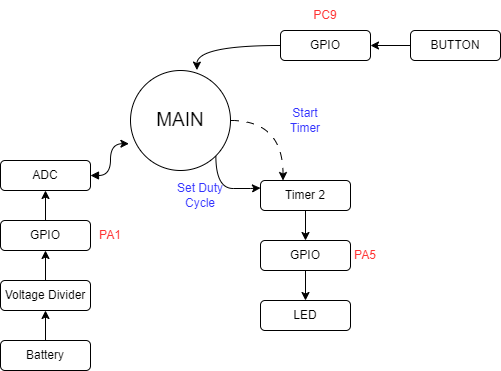

The diagram above was exported from draw.io. Its source (the exported page's mxGraphModel, read from the mxfile embedded in the PNG):
<mxGraphModel dx="1044" dy="527" grid="1" gridSize="10" guides="1" tooltips="1" connect="1" arrows="1" fold="1" page="1" pageScale="1" pageWidth="850" pageHeight="1100" math="0" shadow="0">
  <root>
    <mxCell id="0" />
    <mxCell id="1" parent="0" />
    <mxCell id="Zz5esTYqowe6TkcrZob7-5" style="edgeStyle=orthogonalEdgeStyle;rounded=0;orthogonalLoop=1;jettySize=auto;html=1;entryX=0.25;entryY=0;entryDx=0;entryDy=0;dashed=1;dashPattern=8 8;curved=1;" edge="1" parent="1" source="Zz5esTYqowe6TkcrZob7-1" target="Zz5esTYqowe6TkcrZob7-2">
      <mxGeometry relative="1" as="geometry" />
    </mxCell>
    <mxCell id="Zz5esTYqowe6TkcrZob7-1" value="&lt;font style=&quot;font-size: 19px;&quot;&gt;MAIN&lt;/font&gt;" style="ellipse;whiteSpace=wrap;html=1;aspect=fixed;" vertex="1" parent="1">
      <mxGeometry x="330" y="200" width="100" height="100" as="geometry" />
    </mxCell>
    <mxCell id="Zz5esTYqowe6TkcrZob7-9" style="edgeStyle=orthogonalEdgeStyle;rounded=0;orthogonalLoop=1;jettySize=auto;html=1;exitX=0.5;exitY=1;exitDx=0;exitDy=0;entryX=0.5;entryY=0;entryDx=0;entryDy=0;" edge="1" parent="1" source="Zz5esTYqowe6TkcrZob7-2" target="Zz5esTYqowe6TkcrZob7-7">
      <mxGeometry relative="1" as="geometry" />
    </mxCell>
    <mxCell id="Zz5esTYqowe6TkcrZob7-2" value="Timer 2" style="rounded=1;whiteSpace=wrap;html=1;" vertex="1" parent="1">
      <mxGeometry x="460" y="310" width="90" height="30" as="geometry" />
    </mxCell>
    <mxCell id="Zz5esTYqowe6TkcrZob7-6" style="edgeStyle=orthogonalEdgeStyle;rounded=0;orthogonalLoop=1;jettySize=auto;html=1;entryX=0;entryY=0.25;entryDx=0;entryDy=0;curved=1;exitX=1;exitY=1;exitDx=0;exitDy=0;" edge="1" parent="1" source="Zz5esTYqowe6TkcrZob7-1" target="Zz5esTYqowe6TkcrZob7-2">
      <mxGeometry relative="1" as="geometry">
        <mxPoint x="440" y="260" as="sourcePoint" />
        <mxPoint x="538" y="320" as="targetPoint" />
        <Array as="points">
          <mxPoint x="415" y="318" />
          <mxPoint x="450" y="318" />
        </Array>
      </mxGeometry>
    </mxCell>
    <mxCell id="Zz5esTYqowe6TkcrZob7-11" style="edgeStyle=orthogonalEdgeStyle;rounded=0;orthogonalLoop=1;jettySize=auto;html=1;exitX=0.5;exitY=1;exitDx=0;exitDy=0;" edge="1" parent="1" source="Zz5esTYqowe6TkcrZob7-7" target="Zz5esTYqowe6TkcrZob7-10">
      <mxGeometry relative="1" as="geometry" />
    </mxCell>
    <mxCell id="Zz5esTYqowe6TkcrZob7-7" value="GPIO" style="rounded=1;whiteSpace=wrap;html=1;" vertex="1" parent="1">
      <mxGeometry x="460" y="370" width="90" height="30" as="geometry" />
    </mxCell>
    <mxCell id="Zz5esTYqowe6TkcrZob7-10" value="LED" style="rounded=1;whiteSpace=wrap;html=1;" vertex="1" parent="1">
      <mxGeometry x="460" y="430" width="90" height="30" as="geometry" />
    </mxCell>
    <mxCell id="Zz5esTYqowe6TkcrZob7-12" value="GPIO" style="rounded=1;whiteSpace=wrap;html=1;" vertex="1" parent="1">
      <mxGeometry x="480" y="160" width="90" height="30" as="geometry" />
    </mxCell>
    <mxCell id="Zz5esTYqowe6TkcrZob7-13" style="edgeStyle=orthogonalEdgeStyle;rounded=0;orthogonalLoop=1;jettySize=auto;html=1;curved=1;entryX=0.664;entryY=-0.004;entryDx=0;entryDy=0;entryPerimeter=0;" edge="1" parent="1" source="Zz5esTYqowe6TkcrZob7-12" target="Zz5esTYqowe6TkcrZob7-1">
      <mxGeometry relative="1" as="geometry">
        <mxPoint x="415" y="205" as="targetPoint" />
      </mxGeometry>
    </mxCell>
    <mxCell id="Zz5esTYqowe6TkcrZob7-15" style="edgeStyle=orthogonalEdgeStyle;rounded=0;orthogonalLoop=1;jettySize=auto;html=1;exitX=0;exitY=0.5;exitDx=0;exitDy=0;entryX=1;entryY=0.5;entryDx=0;entryDy=0;" edge="1" parent="1" source="Zz5esTYqowe6TkcrZob7-14" target="Zz5esTYqowe6TkcrZob7-12">
      <mxGeometry relative="1" as="geometry" />
    </mxCell>
    <mxCell id="Zz5esTYqowe6TkcrZob7-14" value="BUTTON" style="rounded=1;whiteSpace=wrap;html=1;" vertex="1" parent="1">
      <mxGeometry x="610" y="160" width="90" height="30" as="geometry" />
    </mxCell>
    <mxCell id="Zz5esTYqowe6TkcrZob7-16" value="ADC" style="rounded=1;whiteSpace=wrap;html=1;" vertex="1" parent="1">
      <mxGeometry x="200" y="290" width="90" height="30" as="geometry" />
    </mxCell>
    <mxCell id="Zz5esTYqowe6TkcrZob7-17" style="edgeStyle=orthogonalEdgeStyle;rounded=0;orthogonalLoop=1;jettySize=auto;html=1;exitX=1;exitY=0.5;exitDx=0;exitDy=0;entryX=-0.016;entryY=0.732;entryDx=0;entryDy=0;entryPerimeter=0;curved=1;startArrow=block;startFill=1;" edge="1" parent="1" source="Zz5esTYqowe6TkcrZob7-16" target="Zz5esTYqowe6TkcrZob7-1">
      <mxGeometry relative="1" as="geometry" />
    </mxCell>
    <mxCell id="Zz5esTYqowe6TkcrZob7-21" style="edgeStyle=orthogonalEdgeStyle;rounded=0;orthogonalLoop=1;jettySize=auto;html=1;exitX=0.5;exitY=0;exitDx=0;exitDy=0;entryX=0.5;entryY=1;entryDx=0;entryDy=0;" edge="1" parent="1" source="Zz5esTYqowe6TkcrZob7-18" target="Zz5esTYqowe6TkcrZob7-16">
      <mxGeometry relative="1" as="geometry" />
    </mxCell>
    <mxCell id="Zz5esTYqowe6TkcrZob7-18" value="GPIO" style="rounded=1;whiteSpace=wrap;html=1;" vertex="1" parent="1">
      <mxGeometry x="200" y="350" width="90" height="30" as="geometry" />
    </mxCell>
    <mxCell id="Zz5esTYqowe6TkcrZob7-22" style="edgeStyle=orthogonalEdgeStyle;rounded=0;orthogonalLoop=1;jettySize=auto;html=1;exitX=0.5;exitY=0;exitDx=0;exitDy=0;entryX=0.5;entryY=1;entryDx=0;entryDy=0;" edge="1" parent="1" source="Zz5esTYqowe6TkcrZob7-19" target="Zz5esTYqowe6TkcrZob7-18">
      <mxGeometry relative="1" as="geometry" />
    </mxCell>
    <mxCell id="Zz5esTYqowe6TkcrZob7-19" value="Voltage Divider" style="rounded=1;whiteSpace=wrap;html=1;" vertex="1" parent="1">
      <mxGeometry x="200" y="410" width="90" height="30" as="geometry" />
    </mxCell>
    <mxCell id="Zz5esTYqowe6TkcrZob7-23" style="edgeStyle=orthogonalEdgeStyle;rounded=0;orthogonalLoop=1;jettySize=auto;html=1;exitX=0.5;exitY=0;exitDx=0;exitDy=0;entryX=0.5;entryY=1;entryDx=0;entryDy=0;" edge="1" parent="1" source="Zz5esTYqowe6TkcrZob7-20" target="Zz5esTYqowe6TkcrZob7-19">
      <mxGeometry relative="1" as="geometry" />
    </mxCell>
    <mxCell id="Zz5esTYqowe6TkcrZob7-20" value="Battery" style="rounded=1;whiteSpace=wrap;html=1;" vertex="1" parent="1">
      <mxGeometry x="200" y="470" width="90" height="30" as="geometry" />
    </mxCell>
    <mxCell id="Zz5esTYqowe6TkcrZob7-26" value="&lt;font style=&quot;color: rgb(51, 51, 255);&quot;&gt;Start Timer&lt;/font&gt;" style="text;html=1;align=center;verticalAlign=middle;whiteSpace=wrap;rounded=0;" vertex="1" parent="1">
      <mxGeometry x="475" y="235" width="60" height="30" as="geometry" />
    </mxCell>
    <mxCell id="Zz5esTYqowe6TkcrZob7-27" value="&lt;font style=&quot;color: rgb(51, 51, 255);&quot;&gt;Set Duty Cycle&lt;/font&gt;" style="text;html=1;align=center;verticalAlign=middle;whiteSpace=wrap;rounded=0;" vertex="1" parent="1">
      <mxGeometry x="370" y="310" width="60" height="30" as="geometry" />
    </mxCell>
    <mxCell id="Zz5esTYqowe6TkcrZob7-28" value="&lt;font style=&quot;color: rgb(255, 51, 51);&quot;&gt;PA5&lt;/font&gt;" style="text;html=1;align=center;verticalAlign=middle;whiteSpace=wrap;rounded=0;" vertex="1" parent="1">
      <mxGeometry x="535" y="370" width="60" height="30" as="geometry" />
    </mxCell>
    <mxCell id="Zz5esTYqowe6TkcrZob7-29" value="&lt;font style=&quot;color: rgb(255, 51, 51);&quot;&gt;PC9&lt;/font&gt;" style="text;html=1;align=center;verticalAlign=middle;whiteSpace=wrap;rounded=0;" vertex="1" parent="1">
      <mxGeometry x="495" y="130" width="60" height="30" as="geometry" />
    </mxCell>
    <mxCell id="Zz5esTYqowe6TkcrZob7-30" value="&lt;font style=&quot;color: rgb(255, 51, 51);&quot;&gt;PA1&lt;/font&gt;" style="text;html=1;align=center;verticalAlign=middle;whiteSpace=wrap;rounded=0;" vertex="1" parent="1">
      <mxGeometry x="280" y="350" width="60" height="30" as="geometry" />
    </mxCell>
  </root>
</mxGraphModel>